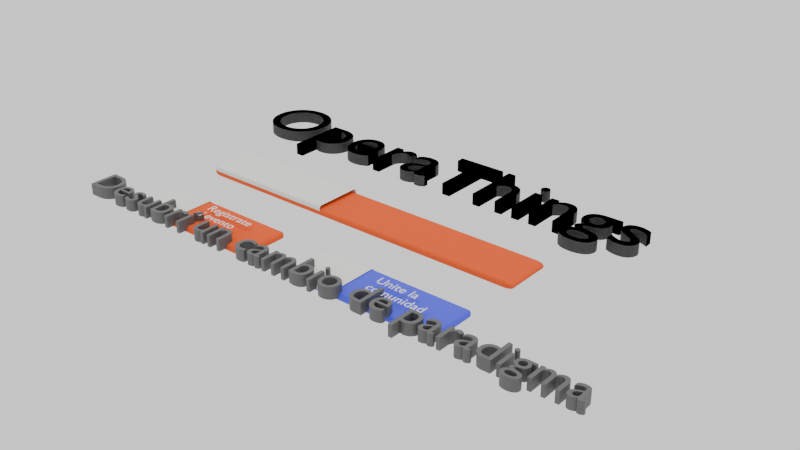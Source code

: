 # Source: operathings.blend  (saved by Blender 4.3.34; exported with 4.5.12 LTS)
import bpy
from mathutils import Matrix  # noqa: F401  (used for matrix-valued properties, if any)

bpy.ops.wm.read_factory_settings(use_empty=True)
scene = bpy.context.scene
scene.name = 'Scene'

# ---- collections
col_collection = bpy.data.collections.new('Collection'); scene.collection.children.link(col_collection)

# ---- materials (node trees are filled in below, after node groups)
mat_material_002 = bpy.data.materials.new('Material.002')
mat_material_003 = bpy.data.materials.new('Material.003')
mat_material_007 = bpy.data.materials.new('Material.007')
mat_material_004 = bpy.data.materials.new('Material.004')
mat_material_001 = bpy.data.materials.new('Material.001')
mat_material_006 = bpy.data.materials.new('Material.006')
mat_material = bpy.data.materials.new('Material')
mat_material.alpha_threshold = 0.0
mat_material.roughness = 0.5
mat_material.line_color = (0.0, 0.0, 0.0, 1.0)

# ---- material node trees
mat_material_002.use_nodes = True; mat_material_002.node_tree.nodes.clear()
_N = mat_material_002.node_tree.nodes; _L = mat_material_002.node_tree.links
n0 = _N.new('ShaderNodeOutputMaterial'); n0.name = 'Material Output'; n0.location = (300, 300)
n1 = _N.new('ShaderNodeBsdfPrincipled'); n1.name = 'Principled BSDF'; n1.location = (10, 300)
n1.inputs[0].default_value = (0.107, 0.107, 0.107, 1.0)
_L.new(n1.outputs[0], n0.inputs[0])
n0.is_active_output = True
mat_material_003.use_nodes = True; mat_material_003.node_tree.nodes.clear()
_N = mat_material_003.node_tree.nodes; _L = mat_material_003.node_tree.links
n0 = _N.new('ShaderNodeOutputMaterial'); n0.name = 'Material Output'; n0.location = (300, 300)
n1 = _N.new('ShaderNodeBsdfPrincipled'); n1.name = 'Principled BSDF'; n1.location = (10, 300)
n1.inputs[0].default_value = (0.107, 0.107, 0.107, 1.0)
_L.new(n1.outputs[0], n0.inputs[0])
n0.is_active_output = True
mat_material_007.use_nodes = True; mat_material_007.node_tree.nodes.clear()
_N = mat_material_007.node_tree.nodes; _L = mat_material_007.node_tree.links
n0 = _N.new('ShaderNodeOutputMaterial'); n0.name = 'Material Output'; n0.location = (300, 300)
n1 = _N.new('ShaderNodeBsdfPrincipled'); n1.name = 'Principled BSDF'; n1.location = (10, 300)
n1.inputs[0].default_value = (0.107, 0.107, 0.107, 1.0)
_L.new(n1.outputs[0], n0.inputs[0])
n0.is_active_output = True
mat_material_004.use_nodes = True; mat_material_004.node_tree.nodes.clear()
_N = mat_material_004.node_tree.nodes; _L = mat_material_004.node_tree.links
n0 = _N.new('ShaderNodeOutputMaterial'); n0.name = 'Material'; n0.location = (300, 300)
n1 = _N.new('ShaderNodeBsdfPrincipled'); n1.name = 'Principled BSDF'; n1.location = (10, 300)
n1.inputs[0].default_value = (0.8, 0.09317, 0.01254, 1.0)
n1.inputs[2].default_value = 2.0
_L.new(n1.outputs[0], n0.inputs[0])
n0.is_active_output = True
mat_material_001.use_nodes = True; mat_material_001.node_tree.nodes.clear()
_N = mat_material_001.node_tree.nodes; _L = mat_material_001.node_tree.links
n0 = _N.new('ShaderNodeOutputMaterial'); n0.name = 'Material Output'; n0.location = (300, 300)
n1 = _N.new('ShaderNodeBsdfPrincipled'); n1.name = 'Principled BSDF'; n1.location = (10, 300)
n1.inputs[0].default_value = (0.107, 0.107, 0.107, 1.0)
_L.new(n1.outputs[0], n0.inputs[0])
n0.is_active_output = True
mat_material_006.use_nodes = True; mat_material_006.node_tree.nodes.clear()
_N = mat_material_006.node_tree.nodes; _L = mat_material_006.node_tree.links
n0 = _N.new('ShaderNodeBsdfPrincipled'); n0.name = 'BSDF Principista'; n0.location = (10, 300)
n0.inputs[0].default_value = (0.7971, 0.8, 0.7498, 1.0)
n1 = _N.new('ShaderNodeOutputMaterial'); n1.name = 'Material'; n1.location = (300, 300)
_L.new(n0.outputs[0], n1.inputs[0])
n1.is_active_output = True
mat_material.use_nodes = True; mat_material.node_tree.nodes.clear()
_N = mat_material.node_tree.nodes; _L = mat_material.node_tree.links
n0 = _N.new('ShaderNodeOutputMaterial'); n0.name = 'Material Output'; n0.location = (300, 300)
n1 = _N.new('ShaderNodeBsdfPrincipled'); n1.name = 'Principled BSDF'; n1.location = (10, 300)
n1.inputs[0].default_value = (0.0537, 0.06311, 0.8, 1.0)
n1.inputs[3].default_value = 1.45
_L.new(n1.outputs[0], n0.inputs[0])
n0.is_active_output = True

# ---- world
world_world = bpy.data.worlds.new('World'); scene.world = world_world
world_world.color = (1.0, 1.0, 1.0)
world_world.sun_shadow_jitter_overblur = 0.0

# ---- lights
light_sol = bpy.data.lights.new('Sol', 'SUN')
light_sol.color = (1.0, 0.9899, 0.9598)
light_sol.energy = 1.0

# ---- meshes
me_cube_001 = bpy.data.meshes.new('Cube.001')
me_cube_001.from_pydata([(-0.9664, -1.969, -0.1335), (-0.9664, -1.969, 0.1335), (-0.9664, 1.969, -0.1335), (-0.9664, 1.969, 0.1335), (0.9664, -1.969, -0.1335), (0.9664, -1.969, 0.1335), (0.9664, 1.969, -0.1335), (0.9664, 1.969, 0.1335)], [], [(0, 1, 3, 2), (2, 3, 7, 6), (6, 7, 5, 4), (4, 5, 1, 0), (2, 6, 4, 0), (7, 3, 1, 5)])
_uv = me_cube_001.uv_layers.new(name='UVMap')
_uv.uv.foreach_set('vector', [0.375, 0.0, 0.625, 0.0, 0.625, 0.25, 0.375, 0.25, 0.375, 0.25, 0.625, 0.25, 0.625, 0.5, 0.375, 0.5, 0.375, 0.5, 0.625, 0.5, 0.625, 0.75, 0.375, 0.75, 0.375, 0.75, 0.625, 0.75, 0.625, 1.0, 0.375, 1.0, 0.125, 0.5, 0.375, 0.5, 0.375, 0.75, 0.125, 0.75, 0.625, 0.5, 0.875, 0.5, 0.875, 0.75, 0.625, 0.75])
me_cube_001.materials.append(mat_material_004)
me_cube_001.update()
me_cube_003 = bpy.data.meshes.new('Cube.003')
me_cube_003.from_pydata([(-0.9664, -1.969, -0.1335), (-0.9664, -1.969, 0.1335), (0.9664, -1.969, -0.1335), (0.9664, -1.969, 0.1335), (-0.9664, -0.2294, -0.1335), (-0.9664, -0.3276, 0.1335), (0.9664, -0.3276, -0.1335), (0.9664, -0.3276, 0.1335)], [], [(6, 7, 3, 2), (2, 3, 1, 0), (4, 6, 2, 0), (7, 5, 1, 3), (0, 1, 5, 4)])
_uv = me_cube_003.uv_layers.new(name='UVMap')
_uv.uv.foreach_set('vector', [0.375, 0.625, 0.625, 0.625, 0.625, 0.75, 0.375, 0.75, 0.375, 0.75, 0.625, 0.75, 0.625, 1.0, 0.375, 1.0, 0.125, 0.625, 0.375, 0.625, 0.375, 0.75, 0.125, 0.75, 0.625, 0.625, 0.875, 0.625, 0.875, 0.75, 0.625, 0.75, 0.375, 0.0, 0.625, 0.0, 0.625, 0.125, 0.375, 0.125])
me_cube_003.materials.append(mat_material_006)
me_cube_003.update()
me_cube_004 = bpy.data.meshes.new('Cube.004')
me_cube_004.from_pydata([(-0.9664, -1.969, -0.1335), (-0.9664, -1.969, 0.1335), (0.9664, -1.969, -0.1335), (0.9664, -1.969, 0.1335), (-0.9664, -0.2294, -0.1335), (-0.9664, -0.3276, 0.1335), (0.9664, -0.3276, -0.1335), (0.9664, -0.3276, 0.1335)], [], [(6, 7, 3, 2), (2, 3, 1, 0), (4, 6, 2, 0), (7, 5, 1, 3), (0, 1, 5, 4)])
_uv = me_cube_004.uv_layers.new(name='UVMap')
_uv.uv.foreach_set('vector', [0.375, 0.625, 0.625, 0.625, 0.625, 0.75, 0.375, 0.75, 0.375, 0.75, 0.625, 0.75, 0.625, 1.0, 0.375, 1.0, 0.125, 0.625, 0.375, 0.625, 0.375, 0.75, 0.125, 0.75, 0.625, 0.625, 0.875, 0.625, 0.875, 0.75, 0.625, 0.75, 0.375, 0.0, 0.625, 0.0, 0.625, 0.125, 0.375, 0.125])
me_cube_004.materials.append(mat_material_006)
me_cube_004.update()
me_cube_005 = bpy.data.meshes.new('Cube.005')
me_cube_005.from_pydata([(-0.9664, -1.969, -0.1335), (-0.9664, -1.969, 0.1335), (-0.9664, 1.969, -0.1335), (-0.9664, 1.969, 0.1335), (0.9664, -1.969, -0.1335), (0.9664, -1.969, 0.1335), (0.9664, 1.969, -0.1335), (0.9664, 1.969, 0.1335)], [], [(0, 1, 3, 2), (2, 3, 7, 6), (6, 7, 5, 4), (4, 5, 1, 0), (2, 6, 4, 0), (7, 3, 1, 5)])
_uv = me_cube_005.uv_layers.new(name='UVMap')
_uv.uv.foreach_set('vector', [0.375, 0.0, 0.625, 0.0, 0.625, 0.25, 0.375, 0.25, 0.375, 0.25, 0.625, 0.25, 0.625, 0.5, 0.375, 0.5, 0.375, 0.5, 0.625, 0.5, 0.625, 0.75, 0.375, 0.75, 0.375, 0.75, 0.625, 0.75, 0.625, 1.0, 0.375, 1.0, 0.125, 0.5, 0.375, 0.5, 0.375, 0.75, 0.125, 0.75, 0.625, 0.5, 0.875, 0.5, 0.875, 0.75, 0.625, 0.75])
me_cube_005.materials.append(mat_material)
me_cube_005.update()
me_cube_006 = bpy.data.meshes.new('Cube.006')
me_cube_006.from_pydata([(-0.9664, -1.969, -0.1335), (-0.9664, -1.969, 0.1335), (-0.9664, 1.969, -0.1335), (-0.9664, 1.969, 0.1335), (0.9664, -1.969, -0.1335), (0.9664, -1.969, 0.1335), (0.9664, 1.969, -0.1335), (0.9664, 1.969, 0.1335)], [], [(0, 1, 3, 2), (2, 3, 7, 6), (6, 7, 5, 4), (4, 5, 1, 0), (2, 6, 4, 0), (7, 3, 1, 5)])
_uv = me_cube_006.uv_layers.new(name='UVMap')
_uv.uv.foreach_set('vector', [0.375, 0.0, 0.625, 0.0, 0.625, 0.25, 0.375, 0.25, 0.375, 0.25, 0.625, 0.25, 0.625, 0.5, 0.375, 0.5, 0.375, 0.5, 0.625, 0.5, 0.625, 0.75, 0.375, 0.75, 0.375, 0.75, 0.625, 0.75, 0.625, 1.0, 0.375, 1.0, 0.125, 0.5, 0.375, 0.5, 0.375, 0.75, 0.125, 0.75, 0.625, 0.5, 0.875, 0.5, 0.875, 0.75, 0.625, 0.75])
me_cube_006.materials.append(mat_material_004)
me_cube_006.update()
me_cube_007 = bpy.data.meshes.new('Cube.007')
me_cube_007.from_pydata([(-0.9664, -1.969, -0.1335), (-0.9664, -1.969, 0.1335), (0.9664, -1.969, -0.1335), (0.9664, -1.969, 0.1335), (-0.9664, -0.9037, -0.1335), (-0.9664, -0.9121, 0.1335), (0.9664, -0.9121, -0.1335), (0.9664, -0.9121, 0.1335), (-0.9664, -0.3834, 0.1335), (0.9664, -0.3834, -0.1335), (-0.9664, -0.3709, -0.1335), (0.9664, -0.3834, 0.1335)], [], [(6, 7, 3, 2), (2, 3, 1, 0), (4, 6, 2, 0), (7, 5, 1, 3), (11, 8, 5, 7), (10, 9, 6, 4), (9, 11, 7, 6), (0, 1, 5, 4), (4, 5, 8, 10)])
_uv = me_cube_007.uv_layers.new(name='UVMap')
_uv.uv.foreach_set('vector', [0.375, 0.625, 0.625, 0.625, 0.625, 0.75, 0.375, 0.75, 0.375, 0.75, 0.625, 0.75, 0.625, 1.0, 0.375, 1.0, 0.125, 0.625, 0.375, 0.625, 0.375, 0.75, 0.125, 0.75, 0.625, 0.625, 0.875, 0.625, 0.875, 0.75, 0.625, 0.75, 0.625, 0.5625, 0.875, 0.5625, 0.875, 0.625, 0.625, 0.625, 0.125, 0.5625, 0.375, 0.5625, 0.375, 0.625, 0.125, 0.625, 0.375, 0.5625, 0.625, 0.5625, 0.625, 0.625, 0.375, 0.625, 0.375, 0.0, 0.625, 0.0, 0.625, 0.125, 0.375, 0.125, 0.375, 0.125, 0.625, 0.125, 0.625, 0.1875, 0.375, 0.1875])
me_cube_007.materials.append(mat_material_006)
me_cube_007.update()

# ---- curves / text
txt_curva_001 = bpy.data.curves.new('Curva.001', 'FONT')
txt_curva_001.dimensions = '2D'
txt_curva_001.body = 'Desubrí un cambio de paradigma'
txt_curva_001.materials.append(mat_material_002)
txt_curva_001.bevel_resolution = 32
txt_curva_001.resolution_u = 120
txt_curva_001.render_resolution_u = 120
txt_curva_002 = bpy.data.curves.new('Curva.002', 'FONT')
txt_curva_002.dimensions = '2D'
txt_curva_002.body = 'OperaThings'
txt_curva_002.materials.append(mat_material_003)
txt_curva_002.bevel_resolution = 32
txt_curva_002.resolution_u = 120
txt_curva_002.render_resolution_u = 120
txt_curva_003 = bpy.data.curves.new('Curva.003', 'FONT')
txt_curva_003.dimensions = '2D'
txt_curva_003.body = 'OperaThings'
txt_curva_003.materials.append(mat_material_007)
txt_curva_003.bevel_resolution = 32
txt_curva_003.resolution_u = 120
txt_curva_003.render_resolution_u = 120
txt_curva = bpy.data.curves.new('Curva', 'FONT')
txt_curva.dimensions = '2D'
txt_curva.body = 'OperaThings'
txt_curva.materials.append(mat_material_001)
txt_curva.bevel_resolution = 32
txt_curva.resolution_u = 120
txt_curva.render_resolution_u = 120
txt_texto = bpy.data.curves.new('Texto', 'FONT')
txt_texto.dimensions = '2D'
txt_texto.body = 'Registrate'
txt_texto.materials.append(mat_material_006)
txt_texto.bevel_profile.use_clip = True
txt_texto.bevel_resolution = 32
txt_texto.resolution_u = 200
txt_texto_001 = bpy.data.curves.new('Texto.001', 'FONT')
txt_texto_001.dimensions = '2D'
txt_texto_001.body = 'al evento'
txt_texto_001.materials.append(mat_material_006)
txt_texto_001.bevel_resolution = 32
txt_texto_001.resolution_u = 120
txt_texto_002 = bpy.data.curves.new('Texto.002', 'FONT')
txt_texto_002.dimensions = '2D'
txt_texto_002.body = 'Unite la\ncomunidad'

# ---- objects
ob_text_001 = bpy.data.objects.new('Text.001', txt_curva_001)
ob_text_002 = bpy.data.objects.new('Text.002', txt_curva_002)
ob_text_003 = bpy.data.objects.new('Text.003', txt_curva_003)
ob_cube = bpy.data.objects.new('Cube', me_cube_001)
ob_text = bpy.data.objects.new('Text', txt_curva)
ob_texto = bpy.data.objects.new('Texto', txt_texto)
ob_cube_001 = bpy.data.objects.new('Cube.001', me_cube_003)
ob_texto_001 = bpy.data.objects.new('Texto.001', txt_texto_001)
ob_sol = bpy.data.objects.new('Sol', light_sol)
ob_cube_002 = bpy.data.objects.new('Cube.002', me_cube_004)
ob_cube_003 = bpy.data.objects.new('Cube.003', me_cube_005)
ob_texto_002 = bpy.data.objects.new('Texto.002', txt_texto_002)
ob_cube_004 = bpy.data.objects.new('Cube.004', me_cube_006)
ob_cube_005 = bpy.data.objects.new('Cube.005', me_cube_007)

# ---- transforms, parenting, visibility, modifiers, constraints
ob_text_001.location = (-9.06, -5.293, 0.5841)
ob_text_001.scale = (1.605, 1.605, 1.504)
_m = ob_text_001.modifiers.new('Solidificar', 'SOLIDIFY')
_m.thickness = 0.3
ob_text_002.location = (-8.73, 3.091, 0.5841)
ob_text_002.scale = (3.407, 3.407, 1.504)
_m = ob_text_002.modifiers.new('Solidificar', 'SOLIDIFY')
_m.thickness = 0.3
ob_text_003.location = (-8.73, 3.091, 0.5841)
ob_text_003.scale = (3.407, 3.407, 1.504)
_m = ob_text_003.modifiers.new('Solidificar', 'SOLIDIFY')
_m.thickness = 0.3
ob_cube.location = (-3.6, -3.992, 0.1335)
ob_cube.rotation_euler = (0.0, -0.0, -1.571)
ob_cube.scale = (1.0, 1.281, 1.0)
_m = ob_cube.modifiers.new('Biselar', 'BEVEL')
_m.segments = 6
ob_text.location = (-8.73, 3.091, 0.5841)
ob_text.scale = (3.407, 3.407, 1.504)
_m = ob_text.modifiers.new('Solidificar', 'SOLIDIFY')
_m.thickness = 0.3
ob_texto.location = (-4.199, -3.843, 0.4702)
ob_texto.scale = (0.5254, 0.5254, 1.0)
ob_cube_001.location = (-4.458, -3.993, 0.1542)
ob_cube_001.rotation_euler = (0.0, -0.0, -1.571)
ob_cube_001.scale = (1.0, 1.281, 1.0)
_m = ob_cube_001.modifiers.new('Biselar', 'BEVEL')
_m.segments = 6
_m = ob_cube_001.modifiers.new('Booleana', 'BOOLEAN')
ob_texto_001.location = (-4.177, -4.424, 0.53)
ob_texto_001.scale = (0.5082, 0.5082, 0.5082)
ob_sol.location = (-1.506, 5.754, 8.658)
ob_cube_002.location = (3.418, -3.993, 0.1542)
ob_cube_002.rotation_euler = (0.0, -0.0, -1.571)
ob_cube_002.scale = (1.0, 1.281, 1.0)
_m = ob_cube_002.modifiers.new('Biselar', 'BEVEL')
_m.segments = 6
_m = ob_cube_002.modifiers.new('Booleana', 'BOOLEAN')
ob_cube_003.location = (4.487, -3.992, 0.1335)
ob_cube_003.rotation_euler = (0.0, -0.0, -1.571)
ob_cube_003.scale = (1.0, 1.281, 1.0)
_m = ob_cube_003.modifiers.new('Biselar', 'BEVEL')
_m.segments = 6
ob_texto_002.location = (3.814, -3.909, 0.4702)
ob_texto_002.scale = (0.5254, 0.5254, 1.0)
ob_cube_004.location = (0.02876, -0.02508, 0.1335)
ob_cube_004.rotation_euler = (0.0, -0.0, -1.571)
ob_cube_004.scale = (1.0, 3.57, 1.0)
_m = ob_cube_004.modifiers.new('Biselar', 'BEVEL')
_m.segments = 6
ob_cube_005.location = (0.02876, -0.02508, 0.2737)
ob_cube_005.rotation_euler = (0.0, -0.0, -1.571)
ob_cube_005.scale = (1.0, 3.57, 1.0)
_m = ob_cube_005.modifiers.new('Biselar', 'BEVEL')
_m.segments = 6

# ---- collection membership
scene.collection.objects.link(ob_text_001)
scene.collection.objects.link(ob_text_002)
scene.collection.objects.link(ob_text_003)
col_collection.objects.link(ob_cube)
col_collection.objects.link(ob_text)
col_collection.objects.link(ob_texto)
col_collection.objects.link(ob_cube_001)
col_collection.objects.link(ob_texto_001)
col_collection.objects.link(ob_sol)
col_collection.objects.link(ob_cube_002)
col_collection.objects.link(ob_cube_003)
col_collection.objects.link(ob_texto_002)
col_collection.objects.link(ob_cube_004)
col_collection.objects.link(ob_cube_005)

# ---- scene / render settings (as saved in the file)
scene.frame_start = 1; scene.frame_end = 250; scene.frame_set(1)
scene.render.engine = 'BLENDER_EEVEE_NEXT'
bpy.context.view_layer.update()

# ---- added for rendering (the .blend has no active camera): camera
cam_auto = bpy.data.cameras.new('AutoCamera')
cam_auto.lens = 50.0
cam_auto.sensor_width = 36.0
cam_auto.clip_end = 1000.0
ob_auto_camera = bpy.data.objects.new('AutoCamera', cam_auto)
scene.collection.objects.link(ob_auto_camera)
ob_auto_camera.location = (23.9011, -26.7555, 18.0564)
ob_auto_camera.rotation_euler = (1.09748, -7.21219e-08, 0.694738)
scene.camera = ob_auto_camera
bpy.context.view_layer.update()
